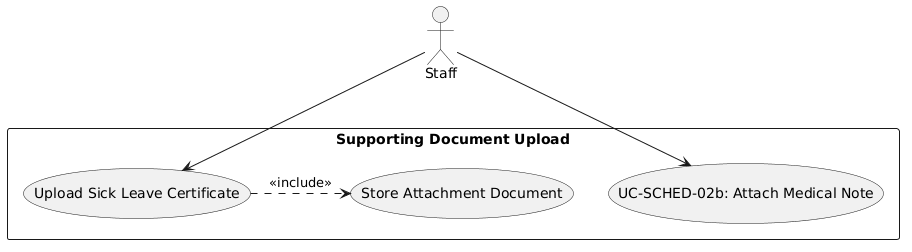

The diagram above was rendered by PlantUML. Its source (embedded in the PNG):
@startuml
skinparam actorStyle stickman
actor "Staff" as Employee

rectangle "Supporting Document Upload" {
  usecase "UC-SCHED-02b: Attach Medical Note" as UC
  usecase "Upload Sick Leave Certificate" as UC_Doc
  usecase "Store Attachment Document" as UC_Store
}

Employee --> UC
Employee --> UC_Doc
UC_Doc .> UC_Store : <<include>>
@enduml